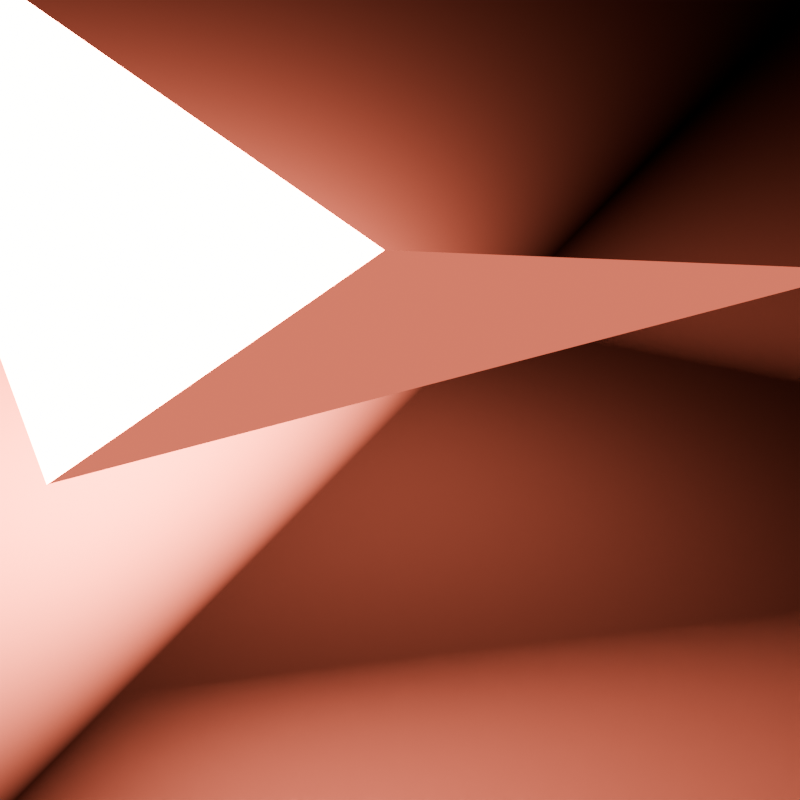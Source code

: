 # Source: light_link_mesh_tree.blend  (saved by Blender 4.2.12; exported with 4.5.12 LTS)
import bpy
from mathutils import Matrix  # noqa: F401  (used for matrix-valued properties, if any)

bpy.ops.wm.read_factory_settings(use_empty=True)
scene = bpy.context.scene
scene.name = 'Scene'

# ---- collections
col_collection = bpy.data.collections.new('Collection'); scene.collection.children.link(col_collection)

# ---- materials (node trees are filled in below, after node groups)
mat_material_001 = bpy.data.materials.new('Material.001')
mat_material_002 = bpy.data.materials.new('Material.002')
mat_material_003 = bpy.data.materials.new('Material.003')

# ---- material node trees
mat_material_001.use_nodes = True; mat_material_001.node_tree.nodes.clear()
_N = mat_material_001.node_tree.nodes; _L = mat_material_001.node_tree.links
n0 = _N.new('ShaderNodeOutputMaterial'); n0.name = 'Material Output'; n0.location = (300, 300)
n1 = _N.new('ShaderNodeEmission'); n1.name = 'Emission'; n1.location = (10, 300)
n1.inputs[0].default_value = (1.0, 0.1955, 0.113, 1.0)
_L.new(n1.outputs[0], n0.inputs[0])
n0.is_active_output = True
mat_material_002.use_nodes = True; mat_material_002.node_tree.nodes.clear()
_N = mat_material_002.node_tree.nodes; _L = mat_material_002.node_tree.links
n0 = _N.new('ShaderNodeOutputMaterial'); n0.name = 'Material Output'; n0.location = (300, 300)
n1 = _N.new('ShaderNodeEmission'); n1.name = 'Emission'; n1.location = (10, 300)
n1.inputs[0].default_value = (1.0, 0.1955, 0.113, 1.0)
n1.inputs[1].default_value = 100.0
_L.new(n1.outputs[0], n0.inputs[0])
n0.is_active_output = True
mat_material_003.use_nodes = True; mat_material_003.node_tree.nodes.clear()
_N = mat_material_003.node_tree.nodes; _L = mat_material_003.node_tree.links
n0 = _N.new('ShaderNodeOutputMaterial'); n0.name = 'Material Output'; n0.location = (300, 300)
n1 = _N.new('ShaderNodeBsdfDiffuse'); n1.name = 'Diffuse BSDF'; n1.location = (10, 300)
_L.new(n1.outputs[0], n0.inputs[0])
n0.is_active_output = True

# ---- cameras
cam_camera = bpy.data.cameras.new('Camera')

# ---- meshes
me_plane_001 = bpy.data.meshes.new('Plane.001')
me_plane_001.from_pydata([(1.0, -1.0, 0.0), (-1.0, 1.0, 0.0), (1.0, 1.0, 0.0), (-1.0, 1.0, 1.785)], [], [(3, 2, 1), (1, 2, 0)])
me_plane_001.polygons.foreach_set('material_index', [1, 0])
_uv = me_plane_001.uv_layers.new(name='UVMap')
_uv.uv.foreach_set('vector', [0.0, 1.0, 1.0, 1.0, 0.0, 1.0, 0.0, 1.0, 1.0, 1.0, 1.0, 0.0])
me_plane_001.materials.append(mat_material_001)
me_plane_001.materials.append(mat_material_002)
me_plane_001.update()
me_plane = bpy.data.meshes.new('Plane')
me_plane.from_pydata([(-1.0, -1.0, 0.0), (1.0, -1.0, 0.0), (-1.0, 1.0, 0.0), (1.0, 1.0, 0.0)], [], [(0, 1, 3, 2)])
_uv = me_plane.uv_layers.new(name='UVMap')
_uv.uv.foreach_set('vector', [0.0, 0.0, 1.0, 0.0, 1.0, 1.0, 0.0, 1.0])
me_plane.materials.append(mat_material_003)
me_plane.update()

# ---- objects
ob_light = bpy.data.objects.new('Light', me_plane_001)
ob_ground = bpy.data.objects.new('Ground', me_plane)
ob_camera = bpy.data.objects.new('Camera', cam_camera)

# ---- transforms, parenting, visibility, modifiers, constraints
ob_light.location = (0.0, 0.0, 1.075)
ob_light.rotation_euler = (-0.3342, 0.04639, 0.5423)
ob_ground.location = (0.0, 0.0, 0.0)
ob_ground.scale = (10.0, 10.0, 10.0)
ob_camera.location = (-1.744, -2.355, 3.258)
ob_camera.rotation_euler = (0.8918, -0.09229, -0.4796)

# ---- collection membership
col_collection.objects.link(ob_light)
col_collection.objects.link(ob_ground)
col_collection.objects.link(ob_camera)

# ---- scene / render settings (as saved in the file)
scene.camera = ob_camera
scene.frame_start = 1; scene.frame_end = 250; scene.frame_set(1)
scene.render.engine = 'CYCLES'
scene.render.resolution_x = 256
scene.render.resolution_y = 256
scene.render.preview_pixel_size = '4'
scene.cycles.use_denoising = False
scene.cycles.samples = 25
scene.cycles.sampling_pattern = 'TABULATED_SOBOL'
scene.cycles.use_adaptive_sampling = False
scene.cycles.blur_glossy = 0.0
scene.cycles.max_bounces = 0
scene.cycles.sample_clamp_indirect = 0.0
scene.eevee.ray_tracing_options.trace_max_roughness = 0.0
bpy.context.view_layer.update()
